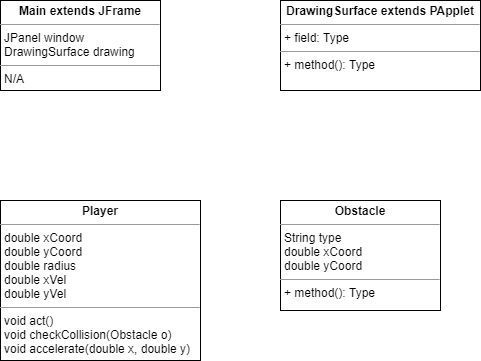

The diagram above was exported from draw.io. Its source (the exported page's mxGraphModel, read from the mxfile embedded in the PNG):
<mxGraphModel dx="1006" dy="629" grid="1" gridSize="10" guides="1" tooltips="1" connect="1" arrows="1" fold="1" page="1" pageScale="1" pageWidth="827" pageHeight="1169" math="0" shadow="0">
  <root>
    <mxCell id="WIyWlLk6GJQsqaUBKTNV-0" />
    <mxCell id="WIyWlLk6GJQsqaUBKTNV-1" parent="WIyWlLk6GJQsqaUBKTNV-0" />
    <mxCell id="aVRetkdCQIzImcg0gx0z-0" value="&lt;p style=&quot;margin: 0px ; margin-top: 4px ; text-align: center&quot;&gt;&lt;b&gt;Main extends JFrame&lt;/b&gt;&lt;/p&gt;&lt;hr size=&quot;1&quot;&gt;&lt;p style=&quot;margin: 0px ; margin-left: 4px&quot;&gt;&lt;span&gt;JPanel window&lt;/span&gt;&lt;/p&gt;&lt;p style=&quot;margin: 0px ; margin-left: 4px&quot;&gt;&lt;span&gt;DrawingSurface drawing&lt;/span&gt;&lt;/p&gt;&lt;hr size=&quot;1&quot;&gt;&lt;p style=&quot;margin: 0px ; margin-left: 4px&quot;&gt;N/A&lt;/p&gt;" style="verticalAlign=top;align=left;overflow=fill;fontSize=12;fontFamily=Helvetica;html=1;" parent="WIyWlLk6GJQsqaUBKTNV-1" vertex="1">
      <mxGeometry x="40" y="40" width="160" height="90" as="geometry" />
    </mxCell>
    <mxCell id="aVRetkdCQIzImcg0gx0z-1" value="&lt;p style=&quot;margin: 0px ; margin-top: 4px ; text-align: center&quot;&gt;&lt;b&gt;Player&lt;/b&gt;&lt;/p&gt;&lt;hr size=&quot;1&quot;&gt;&lt;p style=&quot;margin: 0px ; margin-left: 4px&quot;&gt;double xCoord&lt;/p&gt;&lt;p style=&quot;margin: 0px ; margin-left: 4px&quot;&gt;double yCoord&lt;/p&gt;&lt;p style=&quot;margin: 0px ; margin-left: 4px&quot;&gt;double radius&lt;/p&gt;&lt;p style=&quot;margin: 0px ; margin-left: 4px&quot;&gt;double xVel&lt;/p&gt;&lt;p style=&quot;margin: 0px ; margin-left: 4px&quot;&gt;double yVel&lt;/p&gt;&lt;hr size=&quot;1&quot;&gt;&lt;p style=&quot;margin: 0px ; margin-left: 4px&quot;&gt;void act()&lt;/p&gt;&lt;p style=&quot;margin: 0px ; margin-left: 4px&quot;&gt;void checkCollision(Obstacle o)&lt;/p&gt;&lt;p style=&quot;margin: 0px ; margin-left: 4px&quot;&gt;void accelerate(double x, double y)&lt;/p&gt;" style="verticalAlign=top;align=left;overflow=fill;fontSize=12;fontFamily=Helvetica;html=1;" parent="WIyWlLk6GJQsqaUBKTNV-1" vertex="1">
      <mxGeometry x="40" y="240" width="200" height="160" as="geometry" />
    </mxCell>
    <mxCell id="aVRetkdCQIzImcg0gx0z-2" value="&lt;p style=&quot;margin: 0px ; margin-top: 4px ; text-align: center&quot;&gt;&lt;b&gt;DrawingSurface extends PApplet&lt;/b&gt;&lt;/p&gt;&lt;hr size=&quot;1&quot;&gt;&lt;p style=&quot;margin: 0px ; margin-left: 4px&quot;&gt;+ field: Type&lt;/p&gt;&lt;hr size=&quot;1&quot;&gt;&lt;p style=&quot;margin: 0px ; margin-left: 4px&quot;&gt;+ method(): Type&lt;/p&gt;" style="verticalAlign=top;align=left;overflow=fill;fontSize=12;fontFamily=Helvetica;html=1;" parent="WIyWlLk6GJQsqaUBKTNV-1" vertex="1">
      <mxGeometry x="320" y="40" width="200" height="90" as="geometry" />
    </mxCell>
    <mxCell id="aVRetkdCQIzImcg0gx0z-4" value="&lt;p style=&quot;margin: 0px ; margin-top: 4px ; text-align: center&quot;&gt;&lt;b&gt;Obstacle&lt;/b&gt;&lt;/p&gt;&lt;hr size=&quot;1&quot;&gt;&lt;p style=&quot;margin: 0px ; margin-left: 4px&quot;&gt;String type&lt;/p&gt;&lt;p style=&quot;margin: 0px ; margin-left: 4px&quot;&gt;double xCoord&lt;/p&gt;&lt;p style=&quot;margin: 0px ; margin-left: 4px&quot;&gt;double yCoord&lt;/p&gt;&lt;hr size=&quot;1&quot;&gt;&lt;p style=&quot;margin: 0px ; margin-left: 4px&quot;&gt;+ method(): Type&lt;/p&gt;" style="verticalAlign=top;align=left;overflow=fill;fontSize=12;fontFamily=Helvetica;html=1;" parent="WIyWlLk6GJQsqaUBKTNV-1" vertex="1">
      <mxGeometry x="320" y="240" width="160" height="110" as="geometry" />
    </mxCell>
  </root>
</mxGraphModel>